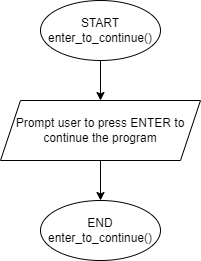

The diagram above was exported from draw.io. Its source (the exported page's mxGraphModel, read from the mxfile embedded in the PNG):
<mxGraphModel dx="616" dy="573" grid="1" gridSize="10" guides="1" tooltips="1" connect="1" arrows="1" fold="1" page="1" pageScale="1" pageWidth="850" pageHeight="1100" math="0" shadow="0">
  <root>
    <mxCell id="0" />
    <mxCell id="1" parent="0" />
    <mxCell id="IpSV75OZ7hpZ9cHudES9-3" value="" style="edgeStyle=orthogonalEdgeStyle;rounded=0;orthogonalLoop=1;jettySize=auto;html=1;" edge="1" parent="1" source="IpSV75OZ7hpZ9cHudES9-1" target="IpSV75OZ7hpZ9cHudES9-2">
      <mxGeometry relative="1" as="geometry" />
    </mxCell>
    <mxCell id="IpSV75OZ7hpZ9cHudES9-1" value="START&lt;br&gt;enter_to_continue()" style="ellipse;whiteSpace=wrap;html=1;" vertex="1" parent="1">
      <mxGeometry x="160" width="120" height="60" as="geometry" />
    </mxCell>
    <mxCell id="IpSV75OZ7hpZ9cHudES9-5" value="" style="edgeStyle=orthogonalEdgeStyle;rounded=0;orthogonalLoop=1;jettySize=auto;html=1;" edge="1" parent="1" source="IpSV75OZ7hpZ9cHudES9-2" target="IpSV75OZ7hpZ9cHudES9-4">
      <mxGeometry relative="1" as="geometry" />
    </mxCell>
    <mxCell id="IpSV75OZ7hpZ9cHudES9-2" value="Prompt user to press ENTER to continue the program" style="shape=parallelogram;perimeter=parallelogramPerimeter;whiteSpace=wrap;html=1;fixedSize=1;" vertex="1" parent="1">
      <mxGeometry x="120" y="100" width="200" height="60" as="geometry" />
    </mxCell>
    <mxCell id="IpSV75OZ7hpZ9cHudES9-4" value="END&lt;br&gt;enter_to_continue()" style="ellipse;whiteSpace=wrap;html=1;" vertex="1" parent="1">
      <mxGeometry x="160" y="200" width="120" height="60" as="geometry" />
    </mxCell>
  </root>
</mxGraphModel>